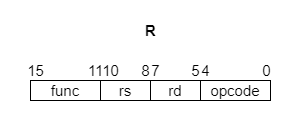

The diagram above was exported from draw.io. Its source (the exported page's mxGraphModel, read from the mxfile embedded in the PNG):
<mxGraphModel dx="435" dy="907" grid="1" gridSize="10" guides="1" tooltips="1" connect="1" arrows="1" fold="1" page="1" pageScale="1" pageWidth="1600" pageHeight="900" math="0" shadow="0">
  <root>
    <mxCell id="0" />
    <mxCell id="1" parent="0" />
    <mxCell id="2" value="" style="rounded=0;whiteSpace=wrap;html=1;strokeColor=#FFFFFF;" parent="1" vertex="1">
      <mxGeometry x="130" y="440" width="300" height="130" as="geometry" />
    </mxCell>
    <mxCell id="3" value="&lt;b&gt;R&lt;/b&gt;" style="text;html=1;align=center;verticalAlign=middle;resizable=0;points=[];autosize=1;strokeColor=none;fillColor=none;fontSize=15;" parent="1" vertex="1">
      <mxGeometry x="265" y="455" width="30" height="30" as="geometry" />
    </mxCell>
    <mxCell id="4" value="&lt;font style=&quot;font-size: 15px&quot;&gt;opcode&lt;/font&gt;" style="rounded=0;whiteSpace=wrap;html=1;fontStyle=0;strokeColor=default;" parent="1" vertex="1">
      <mxGeometry x="330" y="520" width="70" height="20" as="geometry" />
    </mxCell>
    <mxCell id="5" value="0" style="text;html=1;align=center;verticalAlign=middle;resizable=0;points=[];autosize=1;strokeColor=none;fillColor=none;fontSize=15;" parent="1" vertex="1">
      <mxGeometry x="386" y="500" width="20" height="20" as="geometry" />
    </mxCell>
    <mxCell id="6" value="4" style="text;html=1;align=center;verticalAlign=middle;resizable=0;points=[];autosize=1;strokeColor=none;fillColor=none;fontSize=15;" parent="1" vertex="1">
      <mxGeometry x="320" y="495" width="30" height="30" as="geometry" />
    </mxCell>
    <mxCell id="7" value="&lt;font style=&quot;font-size: 15px&quot;&gt;rd&lt;/font&gt;" style="rounded=0;whiteSpace=wrap;html=1;" parent="1" vertex="1">
      <mxGeometry x="280" y="520" width="50" height="20" as="geometry" />
    </mxCell>
    <mxCell id="9" value="7" style="text;html=1;align=center;verticalAlign=middle;resizable=0;points=[];autosize=1;strokeColor=none;fillColor=none;fontSize=15;" parent="1" vertex="1">
      <mxGeometry x="270" y="495" width="30" height="30" as="geometry" />
    </mxCell>
    <mxCell id="11" value="11" style="text;html=1;align=center;verticalAlign=middle;resizable=0;points=[];autosize=1;strokeColor=none;fillColor=none;fontSize=15;" parent="1" vertex="1">
      <mxGeometry x="210" y="500" width="30" height="20" as="geometry" />
    </mxCell>
    <mxCell id="12" value="15" style="text;html=1;align=center;verticalAlign=middle;resizable=0;points=[];autosize=1;strokeColor=none;fillColor=none;fontSize=15;" parent="1" vertex="1">
      <mxGeometry x="150" y="500" width="30" height="20" as="geometry" />
    </mxCell>
    <mxCell id="15" value="&lt;span style=&quot;font-size: 15px;&quot;&gt;rs&lt;/span&gt;" style="rounded=0;whiteSpace=wrap;html=1;" parent="1" vertex="1">
      <mxGeometry x="230" y="520" width="50" height="20" as="geometry" />
    </mxCell>
    <mxCell id="16" value="&lt;span style=&quot;font-size: 15px;&quot;&gt;func&lt;/span&gt;" style="rounded=0;whiteSpace=wrap;html=1;fontStyle=0" parent="1" vertex="1">
      <mxGeometry x="160" y="520" width="70" height="20" as="geometry" />
    </mxCell>
    <mxCell id="18" value="10" style="text;html=1;align=center;verticalAlign=middle;resizable=0;points=[];autosize=1;strokeColor=none;fillColor=none;fontSize=15;" parent="1" vertex="1">
      <mxGeometry x="220" y="495" width="40" height="30" as="geometry" />
    </mxCell>
    <mxCell id="19" value="5" style="text;html=1;align=center;verticalAlign=middle;resizable=0;points=[];autosize=1;strokeColor=none;fillColor=none;fontSize=15;" parent="1" vertex="1">
      <mxGeometry x="310" y="495" width="30" height="30" as="geometry" />
    </mxCell>
    <mxCell id="20" value="8" style="text;html=1;align=center;verticalAlign=middle;resizable=0;points=[];autosize=1;strokeColor=none;fillColor=none;fontSize=15;" parent="1" vertex="1">
      <mxGeometry x="260" y="495" width="30" height="30" as="geometry" />
    </mxCell>
  </root>
</mxGraphModel>